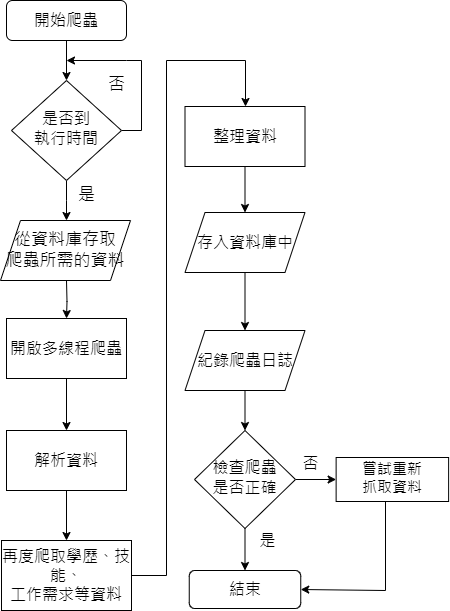

The diagram above was exported from draw.io. Its source (the exported page's mxGraphModel, read from the mxfile embedded in the PNG):
<mxGraphModel dx="1434" dy="732" grid="1" gridSize="10" guides="1" tooltips="1" connect="1" arrows="1" fold="1" page="1" pageScale="1" pageWidth="827" pageHeight="1169" math="0" shadow="0">
  <root>
    <mxCell id="0" />
    <mxCell id="1" parent="0" />
    <mxCell id="VxRBiRcVwXmIKhy6VQGH-1" value="" style="edgeStyle=orthogonalEdgeStyle;rounded=0;orthogonalLoop=1;jettySize=auto;html=1;" parent="1" source="VxRBiRcVwXmIKhy6VQGH-2" target="VxRBiRcVwXmIKhy6VQGH-5" edge="1">
      <mxGeometry relative="1" as="geometry" />
    </mxCell>
    <mxCell id="VxRBiRcVwXmIKhy6VQGH-2" value="&lt;font style=&quot;font-size: 16px;&quot;&gt;開始爬蟲&lt;/font&gt;" style="rounded=1;whiteSpace=wrap;html=1;fontSize=12;glass=0;strokeWidth=1;shadow=0;" parent="1" vertex="1">
      <mxGeometry x="130" y="280" width="120" height="40" as="geometry" />
    </mxCell>
    <mxCell id="VxRBiRcVwXmIKhy6VQGH-3" style="edgeStyle=orthogonalEdgeStyle;rounded=0;orthogonalLoop=1;jettySize=auto;html=1;" parent="1" source="VxRBiRcVwXmIKhy6VQGH-5" edge="1">
      <mxGeometry relative="1" as="geometry">
        <mxPoint x="190" y="340" as="targetPoint" />
        <Array as="points">
          <mxPoint x="265" y="410" />
          <mxPoint x="265" y="340" />
          <mxPoint x="250" y="340" />
        </Array>
      </mxGeometry>
    </mxCell>
    <mxCell id="VxRBiRcVwXmIKhy6VQGH-4" value="" style="edgeStyle=orthogonalEdgeStyle;rounded=0;orthogonalLoop=1;jettySize=auto;html=1;" parent="1" source="VxRBiRcVwXmIKhy6VQGH-5" edge="1">
      <mxGeometry relative="1" as="geometry">
        <mxPoint x="190" y="500" as="targetPoint" />
      </mxGeometry>
    </mxCell>
    <mxCell id="VxRBiRcVwXmIKhy6VQGH-5" value="&lt;font style=&quot;font-size: 16px;&quot;&gt;是否到&lt;br&gt;執行時間&lt;/font&gt;" style="rhombus;whiteSpace=wrap;html=1;shadow=0;fontFamily=Helvetica;fontSize=12;align=center;strokeWidth=1;spacing=6;spacingTop=-4;" parent="1" vertex="1">
      <mxGeometry x="135" y="360" width="110" height="100" as="geometry" />
    </mxCell>
    <mxCell id="VxRBiRcVwXmIKhy6VQGH-6" value="&lt;font style=&quot;font-size: 17px;&quot;&gt;否&lt;/font&gt;" style="text;html=1;align=center;verticalAlign=middle;resizable=0;points=[];autosize=1;strokeColor=none;fillColor=none;" parent="1" vertex="1">
      <mxGeometry x="220" y="350" width="40" height="30" as="geometry" />
    </mxCell>
    <mxCell id="VxRBiRcVwXmIKhy6VQGH-7" value="" style="edgeStyle=orthogonalEdgeStyle;rounded=0;orthogonalLoop=1;jettySize=auto;html=1;" parent="1" target="VxRBiRcVwXmIKhy6VQGH-10" edge="1">
      <mxGeometry relative="1" as="geometry">
        <mxPoint x="190" y="560" as="sourcePoint" />
      </mxGeometry>
    </mxCell>
    <mxCell id="VxRBiRcVwXmIKhy6VQGH-59" value="" style="edgeStyle=orthogonalEdgeStyle;rounded=0;orthogonalLoop=1;jettySize=auto;html=1;" parent="1" source="VxRBiRcVwXmIKhy6VQGH-10" target="VxRBiRcVwXmIKhy6VQGH-12" edge="1">
      <mxGeometry relative="1" as="geometry" />
    </mxCell>
    <mxCell id="VxRBiRcVwXmIKhy6VQGH-10" value="開啟多線程爬蟲" style="rounded=0;whiteSpace=wrap;html=1;fontSize=16;" parent="1" vertex="1">
      <mxGeometry x="130" y="598" width="120" height="60" as="geometry" />
    </mxCell>
    <mxCell id="VxRBiRcVwXmIKhy6VQGH-73" value="" style="edgeStyle=orthogonalEdgeStyle;rounded=0;orthogonalLoop=1;jettySize=auto;html=1;" parent="1" source="VxRBiRcVwXmIKhy6VQGH-12" target="VxRBiRcVwXmIKhy6VQGH-15" edge="1">
      <mxGeometry relative="1" as="geometry" />
    </mxCell>
    <mxCell id="VxRBiRcVwXmIKhy6VQGH-12" value="解析資料" style="rounded=0;whiteSpace=wrap;html=1;fontSize=16;" parent="1" vertex="1">
      <mxGeometry x="130" y="710" width="120" height="60" as="geometry" />
    </mxCell>
    <mxCell id="VxRBiRcVwXmIKhy6VQGH-13" value="&lt;font style=&quot;font-size: 17px;&quot;&gt;是&lt;/font&gt;" style="text;html=1;align=center;verticalAlign=middle;resizable=0;points=[];autosize=1;strokeColor=none;fillColor=none;" parent="1" vertex="1">
      <mxGeometry x="190" y="460" width="40" height="30" as="geometry" />
    </mxCell>
    <mxCell id="VxRBiRcVwXmIKhy6VQGH-62" value="" style="edgeStyle=orthogonalEdgeStyle;rounded=0;orthogonalLoop=1;jettySize=auto;html=1;" parent="1" source="VxRBiRcVwXmIKhy6VQGH-15" target="VxRBiRcVwXmIKhy6VQGH-61" edge="1">
      <mxGeometry relative="1" as="geometry">
        <Array as="points">
          <mxPoint x="290" y="855" />
          <mxPoint x="290" y="340" />
          <mxPoint x="369" y="340" />
        </Array>
      </mxGeometry>
    </mxCell>
    <mxCell id="VxRBiRcVwXmIKhy6VQGH-15" value="再度爬取學歷、技能、&lt;br style=&quot;border-color: var(--border-color);&quot;&gt;工作需求等資料" style="rounded=0;whiteSpace=wrap;html=1;fontSize=16;" parent="1" vertex="1">
      <mxGeometry x="125" y="820" width="130" height="70" as="geometry" />
    </mxCell>
    <mxCell id="14jVmDB5f6U0HT0pVb6E-10" value="" style="edgeStyle=orthogonalEdgeStyle;rounded=0;orthogonalLoop=1;jettySize=auto;html=1;" parent="1" source="VxRBiRcVwXmIKhy6VQGH-17" target="14jVmDB5f6U0HT0pVb6E-5" edge="1">
      <mxGeometry relative="1" as="geometry" />
    </mxCell>
    <mxCell id="VxRBiRcVwXmIKhy6VQGH-17" value="紀錄爬蟲日誌" style="shape=parallelogram;perimeter=parallelogramPerimeter;whiteSpace=wrap;html=1;fixedSize=1;fontSize=16;rounded=0;" parent="1" vertex="1">
      <mxGeometry x="308.5" y="610" width="120" height="60" as="geometry" />
    </mxCell>
    <mxCell id="VxRBiRcVwXmIKhy6VQGH-55" style="edgeStyle=orthogonalEdgeStyle;rounded=0;orthogonalLoop=1;jettySize=auto;html=1;exitX=0.5;exitY=1;exitDx=0;exitDy=0;" parent="1" edge="1">
      <mxGeometry relative="1" as="geometry">
        <mxPoint x="277" y="775" as="sourcePoint" />
        <mxPoint x="277" y="775" as="targetPoint" />
      </mxGeometry>
    </mxCell>
    <mxCell id="VxRBiRcVwXmIKhy6VQGH-75" value="" style="edgeStyle=orthogonalEdgeStyle;rounded=0;orthogonalLoop=1;jettySize=auto;html=1;" parent="1" source="VxRBiRcVwXmIKhy6VQGH-61" target="VxRBiRcVwXmIKhy6VQGH-70" edge="1">
      <mxGeometry relative="1" as="geometry" />
    </mxCell>
    <mxCell id="VxRBiRcVwXmIKhy6VQGH-61" value="整理資料" style="rounded=0;whiteSpace=wrap;html=1;fontSize=16;" parent="1" vertex="1">
      <mxGeometry x="308.5" y="386" width="120" height="60" as="geometry" />
    </mxCell>
    <mxCell id="VxRBiRcVwXmIKhy6VQGH-74" value="" style="edgeStyle=orthogonalEdgeStyle;rounded=0;orthogonalLoop=1;jettySize=auto;html=1;" parent="1" source="VxRBiRcVwXmIKhy6VQGH-70" target="VxRBiRcVwXmIKhy6VQGH-17" edge="1">
      <mxGeometry relative="1" as="geometry" />
    </mxCell>
    <mxCell id="VxRBiRcVwXmIKhy6VQGH-70" value="存入資料庫中" style="shape=parallelogram;perimeter=parallelogramPerimeter;whiteSpace=wrap;html=1;fixedSize=1;fontSize=16;rounded=0;" parent="1" vertex="1">
      <mxGeometry x="308.5" y="492" width="120" height="60" as="geometry" />
    </mxCell>
    <mxCell id="14jVmDB5f6U0HT0pVb6E-1" style="edgeStyle=orthogonalEdgeStyle;rounded=0;orthogonalLoop=1;jettySize=auto;html=1;exitX=0.5;exitY=1;exitDx=0;exitDy=0;" parent="1" edge="1">
      <mxGeometry relative="1" as="geometry">
        <mxPoint x="358.13" y="783" as="sourcePoint" />
        <mxPoint x="358.13" y="783" as="targetPoint" />
      </mxGeometry>
    </mxCell>
    <mxCell id="14jVmDB5f6U0HT0pVb6E-2" value="&lt;font style=&quot;font-size: 16px;&quot;&gt;結束&lt;/font&gt;" style="rounded=1;whiteSpace=wrap;html=1;fontSize=12;glass=0;strokeWidth=1;shadow=0;" parent="1" vertex="1">
      <mxGeometry x="312.75" y="850" width="111.5" height="38" as="geometry" />
    </mxCell>
    <mxCell id="14jVmDB5f6U0HT0pVb6E-3" style="edgeStyle=orthogonalEdgeStyle;rounded=0;orthogonalLoop=1;jettySize=auto;html=1;entryX=0;entryY=0.5;entryDx=0;entryDy=0;" parent="1" source="14jVmDB5f6U0HT0pVb6E-5" target="14jVmDB5f6U0HT0pVb6E-7" edge="1">
      <mxGeometry relative="1" as="geometry">
        <mxPoint x="498.12" y="791" as="targetPoint" />
      </mxGeometry>
    </mxCell>
    <mxCell id="14jVmDB5f6U0HT0pVb6E-4" style="edgeStyle=orthogonalEdgeStyle;rounded=0;orthogonalLoop=1;jettySize=auto;html=1;exitX=0.5;exitY=1;exitDx=0;exitDy=0;entryX=0.5;entryY=0;entryDx=0;entryDy=0;" parent="1" source="14jVmDB5f6U0HT0pVb6E-5" target="14jVmDB5f6U0HT0pVb6E-2" edge="1">
      <mxGeometry relative="1" as="geometry" />
    </mxCell>
    <mxCell id="14jVmDB5f6U0HT0pVb6E-5" value="&lt;font style=&quot;font-size: 16px;&quot;&gt;檢查爬蟲&lt;br&gt;是否正確&lt;br&gt;&lt;/font&gt;" style="rhombus;whiteSpace=wrap;html=1;shadow=0;fontFamily=Helvetica;fontSize=12;align=center;strokeWidth=1;spacing=6;spacingTop=-4;" parent="1" vertex="1">
      <mxGeometry x="318.01" y="710" width="100.99" height="98" as="geometry" />
    </mxCell>
    <mxCell id="14jVmDB5f6U0HT0pVb6E-6" style="edgeStyle=orthogonalEdgeStyle;rounded=0;orthogonalLoop=1;jettySize=auto;html=1;entryX=1;entryY=0.5;entryDx=0;entryDy=0;" parent="1" source="14jVmDB5f6U0HT0pVb6E-7" target="14jVmDB5f6U0HT0pVb6E-2" edge="1">
      <mxGeometry relative="1" as="geometry">
        <Array as="points">
          <mxPoint x="509" y="870" />
        </Array>
      </mxGeometry>
    </mxCell>
    <mxCell id="14jVmDB5f6U0HT0pVb6E-7" value="&lt;font style=&quot;font-size: 15px;&quot;&gt;&lt;font style=&quot;vertical-align: inherit;&quot;&gt;&lt;font style=&quot;vertical-align: inherit;&quot;&gt;嘗試重新&lt;/font&gt;&lt;/font&gt;&lt;br&gt;&lt;font style=&quot;vertical-align: inherit;&quot;&gt;&lt;font style=&quot;vertical-align: inherit;&quot;&gt;抓取資料&lt;/font&gt;&lt;/font&gt;&lt;/font&gt;" style="whiteSpace=wrap;html=1;shadow=0;strokeWidth=1;spacing=6;spacingTop=-4;" parent="1" vertex="1">
      <mxGeometry x="459.63" y="737" width="112.49" height="44" as="geometry" />
    </mxCell>
    <mxCell id="14jVmDB5f6U0HT0pVb6E-8" value="&lt;font style=&quot;font-size: 16px;&quot;&gt;是&lt;/font&gt;" style="text;html=1;align=center;verticalAlign=middle;resizable=0;points=[];autosize=1;strokeColor=none;fillColor=none;" parent="1" vertex="1">
      <mxGeometry x="371" y="805" width="40" height="30" as="geometry" />
    </mxCell>
    <mxCell id="14jVmDB5f6U0HT0pVb6E-9" value="&lt;span style=&quot;font-size: 16px;&quot;&gt;&lt;font style=&quot;vertical-align: inherit;&quot;&gt;&lt;font style=&quot;vertical-align: inherit;&quot;&gt;否&lt;/font&gt;&lt;/font&gt;&lt;/span&gt;" style="text;html=1;align=center;verticalAlign=middle;resizable=0;points=[];autosize=1;strokeColor=none;fillColor=none;" parent="1" vertex="1">
      <mxGeometry x="414" y="728" width="40" height="30" as="geometry" />
    </mxCell>
    <mxCell id="m2HwYqFCwybq294AWB6t-1" value="&lt;font style=&quot;font-size: 17px;&quot;&gt;從資料庫存取&lt;br&gt;爬蟲所需的資料&lt;/font&gt;" style="shape=parallelogram;perimeter=parallelogramPerimeter;whiteSpace=wrap;html=1;fixedSize=1;" vertex="1" parent="1">
      <mxGeometry x="124" y="500" width="130" height="60" as="geometry" />
    </mxCell>
  </root>
</mxGraphModel>